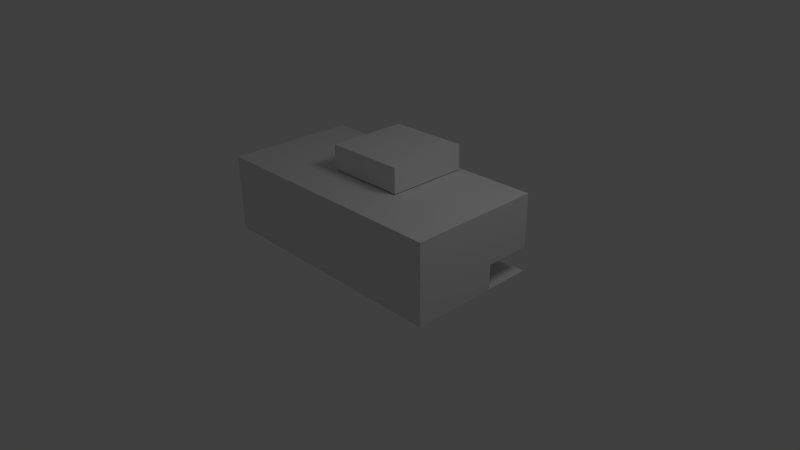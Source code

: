 # Source: Dundler-muffin.blend  (saved by Blender 2.56.0; exported with 4.5.12 LTS)
import bpy
from mathutils import Matrix  # noqa: F401  (used for matrix-valued properties, if any)

bpy.ops.wm.read_factory_settings(use_empty=True)
scene = bpy.context.scene
scene.name = 'Scene'

# ---- collections
col_collection_1 = bpy.data.collections.new('Collection 1'); scene.collection.children.link(col_collection_1)

# ---- materials (node trees are filled in below, after node groups)
mat_material = bpy.data.materials.new('Material')
mat_material.alpha_threshold = 0.0
mat_material.use_transparent_shadow = False
mat_material.roughness = 0.5
mat_material.line_color = (0.0, 0.0, 0.0, 1.0)

# ---- material node trees

# ---- world
world_world = bpy.data.worlds.new('World'); scene.world = world_world
world_world.color = (0.05088, 0.05088, 0.05088)
world_world.use_sun_shadow = False
world_world.sun_shadow_jitter_overblur = 0.0
world_world.cycles.sampling_method = 'MANUAL'
world_world.cycles.sample_map_resolution = 256

# ---- cameras
cam_camera = bpy.data.cameras.new('Camera')
cam_camera.clip_end = 100.0
cam_camera.lens = 35.0
cam_camera.ortho_scale = 7.314
cam_camera.dof.focus_distance = 0.0
cam_camera.dof.aperture_fstop = 128.0

# ---- lights
light_lamp = bpy.data.lights.new('Lamp', 'POINT')
light_lamp.transmission_factor = 0.0
light_lamp.cutoff_distance = 30.0
light_lamp.energy = 100.0
light_lamp.shadow_buffer_clip_start = 1.001
light_lamp.shadow_soft_size = 1.0
light_lamp.shadow_maximum_resolution = 0.006
light_lamp.use_absolute_resolution = True
light_lamp.cycles.use_multiple_importance_sampling = False

# ---- meshes
me_cube = bpy.data.meshes.new('Cube')
me_cube.from_pydata([(1.0, 1.0, -1.0), (1.0, -1.0, -1.0), (-1.0, -1.0, -1.0), (-1.0, 1.0, -1.0), (1.0, 1.0, 1.0), (1.0, -1.0, 1.0), (-1.0, -1.0, 1.0), (-1.0, 1.0, 1.0), (0.3845, 0.9343, 1.028), (0.3845, -0.2957, 1.028), (-0.2552, -0.2957, 1.028), (-0.2552, 0.9343, 1.028), (0.3845, 0.9343, 1.663), (0.3845, -0.2957, 1.663), (-0.2552, -0.2957, 1.663), (-0.2552, 0.9343, 1.663), (1.0, 0.2854, -1.0), (1.0, 1.0, -0.3653), (1.0, -1.0, 0.0), (1.0, -5.662e-07, 1.0), (1.0, 0.2854, -0.3653), (0.5329, 0.2854, -1.0), (0.5329, 0.2854, -0.3653), (0.5329, 1.0, -0.3653), (0.5329, 1.0, -1.0)], [], [(2, 6, 7, 3), (10, 11, 8, 9), (12, 15, 14, 13), (8, 12, 13, 9), (9, 13, 14, 10), (10, 14, 15, 11), (11, 15, 12, 8), (16, 1, 2), (19, 7, 6), (5, 19, 6), (19, 4, 7), (17, 4, 19, 20), (20, 19, 5, 18), (16, 20, 18, 1), (18, 6, 2), (1, 18, 2), (18, 5, 6), (20, 16, 21, 22), (17, 20, 22, 23), (24, 23, 22, 21), (3, 7, 23, 24), (2, 3, 24, 21), (2, 21, 16), (0, 16, 21, 24), (4, 17, 23, 7)])
me_cube.materials.append(mat_material)
me_cube.use_remesh_preserve_volume = False
me_cube.use_remesh_preserve_attributes = False
me_cube.use_mirror_vertex_groups = False
me_cube.update()

# ---- objects
ob_cube = bpy.data.objects.new('Cube', me_cube)
ob_lamp = bpy.data.objects.new('Lamp', light_lamp)
ob_camera = bpy.data.objects.new('Camera', cam_camera)

# ---- transforms, parenting, visibility, modifiers, constraints
ob_cube.location = (0.0, 0.0, 0.6278)
ob_cube.scale = (1.892, 0.9844, 0.5761)
ob_cube.lock_rotations_4d = False
ob_cube.empty_display_type = 'ARROWS'
ob_cube.lineart.crease_threshold = 0.0
ob_lamp.location = (4.076, 1.005, 5.904)
ob_lamp.rotation_euler = (0.6503, 0.05522, 1.866)
ob_lamp.lock_rotations_4d = False
ob_lamp.empty_display_type = 'ARROWS'
ob_lamp.color = (0.0, 0.0, 0.0, 0.0)
ob_lamp.lineart.crease_threshold = 0.0
ob_camera.location = (7.481, -6.508, 5.344)
ob_camera.rotation_euler = (1.109, 0.01082, 0.8149)
ob_camera.lock_rotations_4d = False
ob_camera.empty_display_type = 'ARROWS'
ob_camera.color = (0.0, 0.0, 0.0, 0.0)
ob_camera.display_type = 'WIRE'
ob_camera.lineart.crease_threshold = 0.0

# ---- collection membership
col_collection_1.objects.link(ob_cube)
col_collection_1.objects.link(ob_lamp)
col_collection_1.objects.link(ob_camera)

# ---- scene / render settings (as saved in the file)
scene.camera = ob_camera
scene.frame_start = 1; scene.frame_end = 250; scene.frame_set(11)
scene.render.engine = 'BLENDER_EEVEE_NEXT'
scene.render.image_settings.color_mode = 'RGB'
scene.render.image_settings.compression = 90
scene.render.resolution_percentage = 50
scene.render.dither_intensity = 0.0
scene.render.bake_margin = 2
scene.render.bake_bias = 0.0
scene.cycles.use_denoising = False
scene.cycles.samples = 10
scene.cycles.sampling_pattern = 'TABULATED_SOBOL'
scene.cycles.light_sampling_threshold = 0.0
scene.cycles.use_adaptive_sampling = False
scene.cycles.use_light_tree = False
scene.cycles.blur_glossy = 0.0
scene.cycles.volume_bounces = 1
scene.cycles.pixel_filter_type = 'GAUSSIAN'
scene.cycles.sample_clamp_indirect = 0.0
scene.view_settings.view_transform = 'Standard'
bpy.context.view_layer.update()
